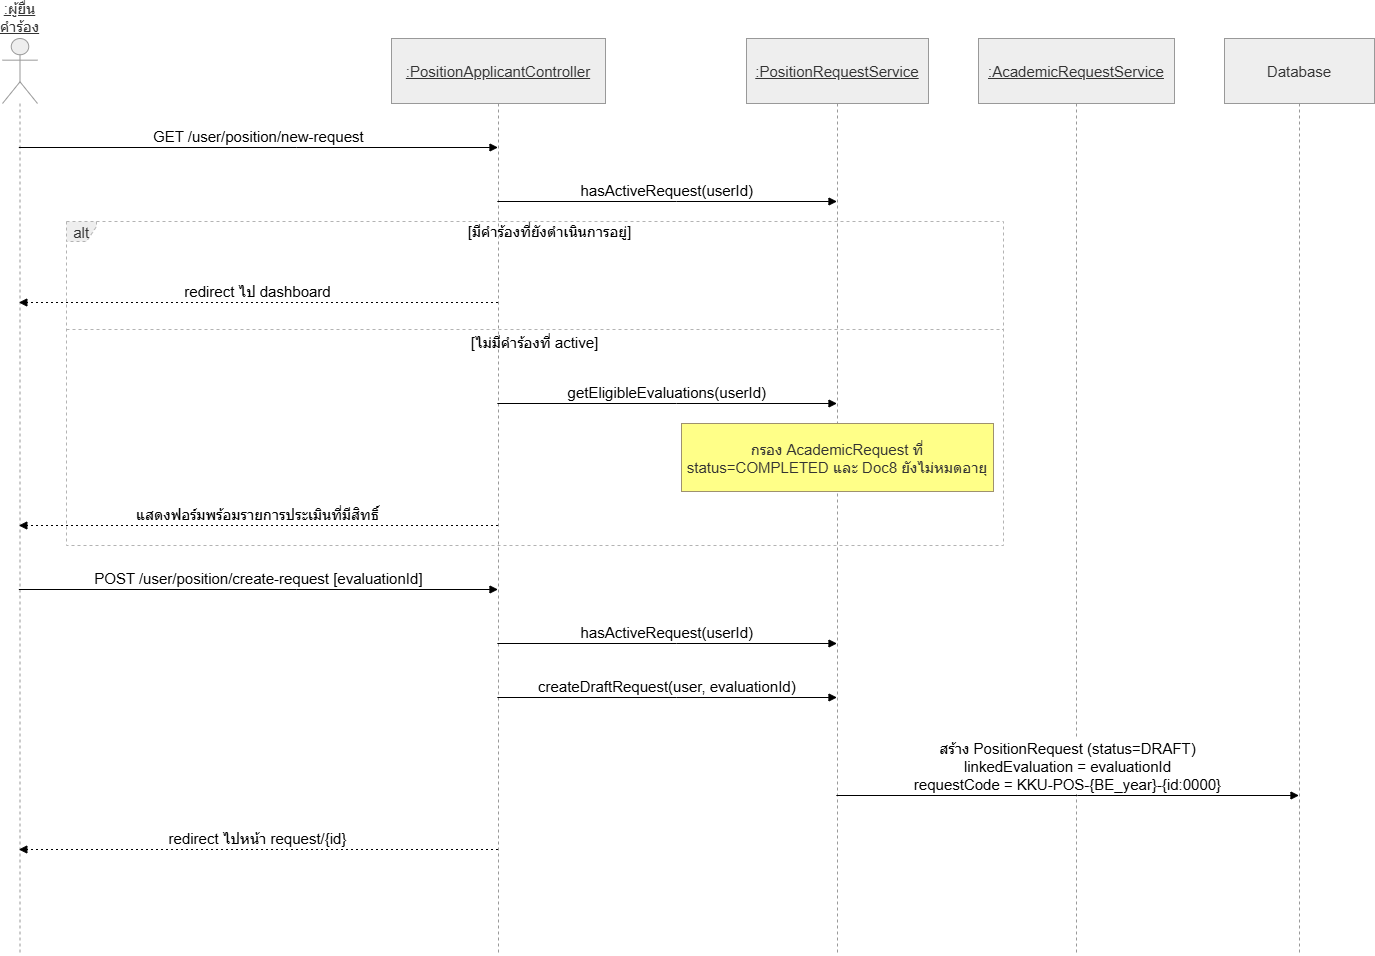

The diagram above was exported from draw.io. Its source (the exported page's mxGraphModel, read from the mxfile embedded in the PNG):
<mxGraphModel dx="1737" dy="2138" grid="1" gridSize="10" guides="1" tooltips="1" connect="1" arrows="1" fold="1" page="1" pageScale="1" pageWidth="850" pageHeight="1100" math="0" shadow="0">
  <root>
    <mxCell id="0" />
    <mxCell id="1" parent="0" />
    <mxCell id="I-OdtTzUbdHlSozur7YM-1" parent="1" style="shape=umlLifeline;perimeter=lifelinePerimeter;whiteSpace=wrap;container=1;dropTarget=0;collapsible=0;recursiveResize=0;outlineConnect=0;portConstraint=eastwest;newEdgeStyle={&quot;edgeStyle&quot;:&quot;elbowEdgeStyle&quot;,&quot;elbow&quot;:&quot;vertical&quot;,&quot;curved&quot;:0,&quot;rounded&quot;:0};participant=umlActor;verticalAlign=bottom;labelPosition=center;verticalLabelPosition=top;align=center;size=65;fillColor=light-dark(#eeeeee,#1f2020);strokeColor=light-dark(#999999,#cccccc);fontColor=light-dark(#333333,#cccccc);fontStyle=4;fontSize=15;" value=":ผู้ยื่นคำร้อง" vertex="1">
      <mxGeometry height="916" width="35" x="20" y="20" as="geometry" />
    </mxCell>
    <mxCell id="I-OdtTzUbdHlSozur7YM-2" parent="1" style="shape=umlLifeline;perimeter=lifelinePerimeter;whiteSpace=wrap;container=1;dropTarget=0;collapsible=0;recursiveResize=0;outlineConnect=0;portConstraint=eastwest;newEdgeStyle={&quot;edgeStyle&quot;:&quot;elbowEdgeStyle&quot;,&quot;elbow&quot;:&quot;vertical&quot;,&quot;curved&quot;:0,&quot;rounded&quot;:0};size=65;fillColor=light-dark(#eeeeee,#1f2020);strokeColor=light-dark(#999999,#cccccc);fontColor=light-dark(#333333,#cccccc);fontSize=15;fontStyle=4" value=":PositionApplicantController" vertex="1">
      <mxGeometry height="916" width="214" x="409" y="20" as="geometry" />
    </mxCell>
    <mxCell id="I-OdtTzUbdHlSozur7YM-3" parent="1" style="shape=umlLifeline;perimeter=lifelinePerimeter;whiteSpace=wrap;container=1;dropTarget=0;collapsible=0;recursiveResize=0;outlineConnect=0;portConstraint=eastwest;newEdgeStyle={&quot;edgeStyle&quot;:&quot;elbowEdgeStyle&quot;,&quot;elbow&quot;:&quot;vertical&quot;,&quot;curved&quot;:0,&quot;rounded&quot;:0};size=65;fillColor=light-dark(#eeeeee,#1f2020);strokeColor=light-dark(#999999,#cccccc);fontColor=light-dark(#333333,#cccccc);fontSize=15;fontStyle=4" value=":PositionRequestService" vertex="1">
      <mxGeometry height="916" width="182" x="764" y="20" as="geometry" />
    </mxCell>
    <mxCell id="I-OdtTzUbdHlSozur7YM-4" parent="1" style="shape=umlLifeline;perimeter=lifelinePerimeter;whiteSpace=wrap;container=1;dropTarget=0;collapsible=0;recursiveResize=0;outlineConnect=0;portConstraint=eastwest;newEdgeStyle={&quot;edgeStyle&quot;:&quot;elbowEdgeStyle&quot;,&quot;elbow&quot;:&quot;vertical&quot;,&quot;curved&quot;:0,&quot;rounded&quot;:0};size=65;fillColor=light-dark(#eeeeee,#1f2020);strokeColor=light-dark(#999999,#cccccc);fontColor=light-dark(#333333,#cccccc);fontSize=15;fontStyle=4" value=":AcademicRequestService" vertex="1">
      <mxGeometry height="916" width="196" x="996" y="20" as="geometry" />
    </mxCell>
    <mxCell id="I-OdtTzUbdHlSozur7YM-5" parent="1" style="shape=umlLifeline;perimeter=lifelinePerimeter;whiteSpace=wrap;container=1;dropTarget=0;collapsible=0;recursiveResize=0;outlineConnect=0;portConstraint=eastwest;newEdgeStyle={&quot;edgeStyle&quot;:&quot;elbowEdgeStyle&quot;,&quot;elbow&quot;:&quot;vertical&quot;,&quot;curved&quot;:0,&quot;rounded&quot;:0};size=65;fillColor=light-dark(#eeeeee,#1f2020);strokeColor=light-dark(#999999,#cccccc);fontColor=light-dark(#333333,#cccccc);fontSize=15;" value="Database" vertex="1">
      <mxGeometry height="916" width="150" x="1242" y="20" as="geometry" />
    </mxCell>
    <mxCell id="I-OdtTzUbdHlSozur7YM-6" parent="1" style="shape=umlFrame;dashed=1;pointerEvents=0;dropTarget=0;strokeColor=#B3B3B3;height=20;width=30;fillColor=light-dark(#eeeeee,#1f2020);fontColor=light-dark(#333333,#cccccc);fontSize=15;" value="alt" vertex="1">
      <mxGeometry height="324" width="937" x="84" y="203" as="geometry" />
    </mxCell>
    <mxCell id="I-OdtTzUbdHlSozur7YM-7" parent="I-OdtTzUbdHlSozur7YM-6" style="text;strokeColor=none;fillColor=none;align=center;verticalAlign=middle;whiteSpace=wrap;fontSize=15;" value="[มีคำร้องที่ยังดำเนินการอยู่]" vertex="1">
      <mxGeometry height="20" width="907" x="30" as="geometry" />
    </mxCell>
    <mxCell id="I-OdtTzUbdHlSozur7YM-8" parent="I-OdtTzUbdHlSozur7YM-6" style="shape=line;dashed=1;whiteSpace=wrap;verticalAlign=top;labelPosition=center;verticalLabelPosition=middle;align=center;strokeColor=#B3B3B3;fontSize=15;" value="[ไม่มีคำร้องที่ active]" vertex="1">
      <mxGeometry height="4" width="937" y="106" as="geometry" />
    </mxCell>
    <mxCell id="I-OdtTzUbdHlSozur7YM-9" edge="1" parent="1" source="I-OdtTzUbdHlSozur7YM-1" style="verticalAlign=bottom;edgeStyle=elbowEdgeStyle;elbow=vertical;curved=0;rounded=0;endArrow=block;fontSize=15;" target="I-OdtTzUbdHlSozur7YM-2" value="GET /user/position/new-request">
      <mxGeometry relative="1" as="geometry">
        <Array as="points">
          <mxPoint x="314" y="129" />
        </Array>
      </mxGeometry>
    </mxCell>
    <mxCell id="I-OdtTzUbdHlSozur7YM-10" edge="1" parent="1" source="I-OdtTzUbdHlSozur7YM-2" style="verticalAlign=bottom;edgeStyle=elbowEdgeStyle;elbow=vertical;curved=0;rounded=0;endArrow=block;fontSize=15;" target="I-OdtTzUbdHlSozur7YM-3" value="hasActiveRequest(userId)">
      <mxGeometry relative="1" as="geometry">
        <Array as="points">
          <mxPoint x="694" y="183" />
        </Array>
      </mxGeometry>
    </mxCell>
    <mxCell id="I-OdtTzUbdHlSozur7YM-11" edge="1" parent="1" source="I-OdtTzUbdHlSozur7YM-2" style="verticalAlign=bottom;edgeStyle=elbowEdgeStyle;elbow=vertical;curved=0;rounded=0;dashed=1;dashPattern=2 3;endArrow=block;fontSize=15;" target="I-OdtTzUbdHlSozur7YM-1" value="redirect ไป dashboard">
      <mxGeometry relative="1" as="geometry">
        <Array as="points">
          <mxPoint x="317" y="284" />
        </Array>
      </mxGeometry>
    </mxCell>
    <mxCell id="I-OdtTzUbdHlSozur7YM-12" edge="1" parent="1" source="I-OdtTzUbdHlSozur7YM-2" style="verticalAlign=bottom;edgeStyle=elbowEdgeStyle;elbow=vertical;curved=0;rounded=0;endArrow=block;fontSize=15;" target="I-OdtTzUbdHlSozur7YM-3" value="getEligibleEvaluations(userId)">
      <mxGeometry relative="1" as="geometry">
        <Array as="points">
          <mxPoint x="694" y="385" />
        </Array>
      </mxGeometry>
    </mxCell>
    <mxCell id="I-OdtTzUbdHlSozur7YM-13" edge="1" parent="1" source="I-OdtTzUbdHlSozur7YM-2" style="verticalAlign=bottom;edgeStyle=elbowEdgeStyle;elbow=vertical;curved=0;rounded=0;dashed=1;dashPattern=2 3;endArrow=block;fontSize=15;" target="I-OdtTzUbdHlSozur7YM-1" value="แสดงฟอร์มพร้อมรายการประเมินที่มีสิทธิ์">
      <mxGeometry relative="1" as="geometry">
        <Array as="points">
          <mxPoint x="317" y="507" />
        </Array>
      </mxGeometry>
    </mxCell>
    <mxCell id="I-OdtTzUbdHlSozur7YM-14" edge="1" parent="1" source="I-OdtTzUbdHlSozur7YM-1" style="verticalAlign=bottom;edgeStyle=elbowEdgeStyle;elbow=vertical;curved=0;rounded=0;endArrow=block;fontSize=15;" target="I-OdtTzUbdHlSozur7YM-2" value="POST /user/position/create-request [evaluationId]">
      <mxGeometry relative="1" as="geometry">
        <Array as="points">
          <mxPoint x="314" y="571" />
        </Array>
      </mxGeometry>
    </mxCell>
    <mxCell id="I-OdtTzUbdHlSozur7YM-15" edge="1" parent="1" source="I-OdtTzUbdHlSozur7YM-2" style="verticalAlign=bottom;edgeStyle=elbowEdgeStyle;elbow=vertical;curved=0;rounded=0;endArrow=block;fontSize=15;" target="I-OdtTzUbdHlSozur7YM-3" value="hasActiveRequest(userId)">
      <mxGeometry relative="1" as="geometry">
        <Array as="points">
          <mxPoint x="694" y="625" />
        </Array>
      </mxGeometry>
    </mxCell>
    <mxCell id="I-OdtTzUbdHlSozur7YM-16" edge="1" parent="1" source="I-OdtTzUbdHlSozur7YM-2" style="verticalAlign=bottom;edgeStyle=elbowEdgeStyle;elbow=vertical;curved=0;rounded=0;endArrow=block;fontSize=15;" target="I-OdtTzUbdHlSozur7YM-3" value="createDraftRequest(user, evaluationId)">
      <mxGeometry relative="1" as="geometry">
        <Array as="points">
          <mxPoint x="694" y="679" />
        </Array>
      </mxGeometry>
    </mxCell>
    <mxCell id="I-OdtTzUbdHlSozur7YM-17" edge="1" parent="1" source="I-OdtTzUbdHlSozur7YM-3" style="verticalAlign=bottom;edgeStyle=elbowEdgeStyle;elbow=vertical;curved=0;rounded=0;endArrow=block;fontSize=15;" target="I-OdtTzUbdHlSozur7YM-5" value="สร้าง PositionRequest (status=DRAFT)&#10;linkedEvaluation = evaluationId&#10;requestCode = KKU-POS-{BE_year}-{id:0000}">
      <mxGeometry relative="1" as="geometry">
        <Array as="points">
          <mxPoint x="1095" y="777" />
        </Array>
      </mxGeometry>
    </mxCell>
    <mxCell id="I-OdtTzUbdHlSozur7YM-18" edge="1" parent="1" source="I-OdtTzUbdHlSozur7YM-2" style="verticalAlign=bottom;edgeStyle=elbowEdgeStyle;elbow=vertical;curved=0;rounded=0;dashed=1;dashPattern=2 3;endArrow=block;fontSize=15;" target="I-OdtTzUbdHlSozur7YM-1" value="redirect ไปหน้า request/{id}">
      <mxGeometry relative="1" as="geometry">
        <Array as="points">
          <mxPoint x="317" y="831" />
        </Array>
      </mxGeometry>
    </mxCell>
    <mxCell id="I-OdtTzUbdHlSozur7YM-19" parent="1" style="fillColor=#ffff88;strokeColor=#9E916F;fontColor=light-dark(#333333,#cccccc);fontSize=15;" value="กรอง AcademicRequest ที่&#10;status=COMPLETED และ Doc8 ยังไม่หมดอายุ" vertex="1">
      <mxGeometry height="68" width="312" x="699" y="405" as="geometry" />
    </mxCell>
  </root>
</mxGraphModel>